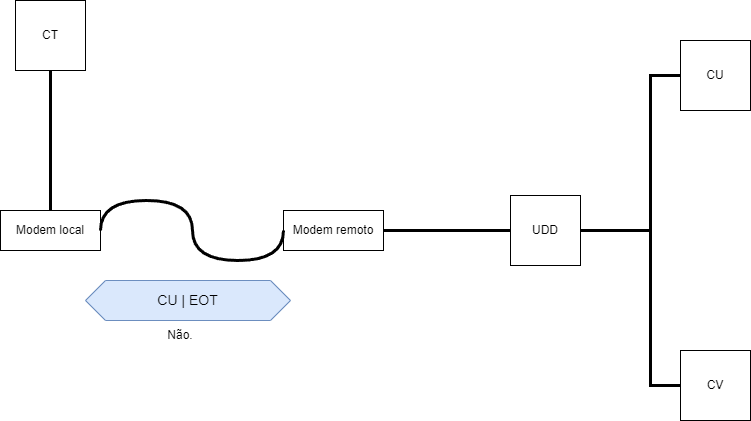

The diagram above was exported from draw.io. Its source (the exported page's mxGraphModel, read from the mxfile embedded in the PNG):
<mxGraphModel dx="792" dy="748" grid="1" gridSize="10" guides="1" tooltips="1" connect="1" arrows="1" fold="1" page="1" pageScale="1" pageWidth="827" pageHeight="1169" math="0" shadow="0">
  <root>
    <mxCell id="0" />
    <mxCell id="1" parent="0" />
    <mxCell id="N0B7f1GQi4oO9jO1ZdyZ-1" value="CT" style="whiteSpace=wrap;html=1;aspect=fixed;" vertex="1" parent="1">
      <mxGeometry x="45" y="130" width="70" height="70" as="geometry" />
    </mxCell>
    <mxCell id="N0B7f1GQi4oO9jO1ZdyZ-4" value="UDD" style="whiteSpace=wrap;html=1;aspect=fixed;" vertex="1" parent="1">
      <mxGeometry x="540" y="325" width="70" height="70" as="geometry" />
    </mxCell>
    <mxCell id="N0B7f1GQi4oO9jO1ZdyZ-5" value="CU" style="whiteSpace=wrap;html=1;aspect=fixed;" vertex="1" parent="1">
      <mxGeometry x="710" y="170" width="70" height="70" as="geometry" />
    </mxCell>
    <mxCell id="N0B7f1GQi4oO9jO1ZdyZ-6" value="CV" style="whiteSpace=wrap;html=1;aspect=fixed;" vertex="1" parent="1">
      <mxGeometry x="710" y="480" width="70" height="70" as="geometry" />
    </mxCell>
    <mxCell id="N0B7f1GQi4oO9jO1ZdyZ-7" value="" style="endArrow=none;html=1;rounded=0;exitX=0.5;exitY=1;exitDx=0;exitDy=0;entryX=0.5;entryY=0;entryDx=0;entryDy=0;strokeWidth=3;" edge="1" parent="1" source="N0B7f1GQi4oO9jO1ZdyZ-1" target="N0B7f1GQi4oO9jO1ZdyZ-12">
      <mxGeometry width="50" height="50" relative="1" as="geometry">
        <mxPoint x="380" y="410" as="sourcePoint" />
        <mxPoint x="170" y="355" as="targetPoint" />
      </mxGeometry>
    </mxCell>
    <mxCell id="N0B7f1GQi4oO9jO1ZdyZ-9" value="" style="endArrow=none;html=1;rounded=0;exitX=0;exitY=0.5;exitDx=0;exitDy=0;entryX=1;entryY=0.5;entryDx=0;entryDy=0;strokeWidth=3;" edge="1" parent="1" source="N0B7f1GQi4oO9jO1ZdyZ-4" target="N0B7f1GQi4oO9jO1ZdyZ-13">
      <mxGeometry width="50" height="50" relative="1" as="geometry">
        <mxPoint x="384" y="370" as="sourcePoint" />
        <mxPoint x="410" y="355" as="targetPoint" />
      </mxGeometry>
    </mxCell>
    <mxCell id="N0B7f1GQi4oO9jO1ZdyZ-10" value="" style="endArrow=none;html=1;rounded=0;exitX=0;exitY=0.5;exitDx=0;exitDy=0;entryX=1;entryY=0.5;entryDx=0;entryDy=0;strokeWidth=3;" edge="1" parent="1" source="N0B7f1GQi4oO9jO1ZdyZ-5" target="N0B7f1GQi4oO9jO1ZdyZ-4">
      <mxGeometry width="50" height="50" relative="1" as="geometry">
        <mxPoint x="550" y="370" as="sourcePoint" />
        <mxPoint x="464" y="370" as="targetPoint" />
        <Array as="points">
          <mxPoint x="680" y="205" />
          <mxPoint x="680" y="360" />
        </Array>
      </mxGeometry>
    </mxCell>
    <mxCell id="N0B7f1GQi4oO9jO1ZdyZ-11" value="" style="endArrow=none;html=1;rounded=0;exitX=0;exitY=0.5;exitDx=0;exitDy=0;entryX=1;entryY=0.5;entryDx=0;entryDy=0;strokeWidth=3;" edge="1" parent="1" source="N0B7f1GQi4oO9jO1ZdyZ-6" target="N0B7f1GQi4oO9jO1ZdyZ-4">
      <mxGeometry width="50" height="50" relative="1" as="geometry">
        <mxPoint x="560" y="380" as="sourcePoint" />
        <mxPoint x="474" y="380" as="targetPoint" />
        <Array as="points">
          <mxPoint x="680" y="515" />
          <mxPoint x="680" y="360" />
        </Array>
      </mxGeometry>
    </mxCell>
    <mxCell id="N0B7f1GQi4oO9jO1ZdyZ-12" value="Modem local&lt;br&gt;" style="rounded=0;whiteSpace=wrap;html=1;" vertex="1" parent="1">
      <mxGeometry x="30" y="340" width="100" height="40" as="geometry" />
    </mxCell>
    <mxCell id="N0B7f1GQi4oO9jO1ZdyZ-13" value="Modem remoto&lt;br&gt;" style="rounded=0;whiteSpace=wrap;html=1;" vertex="1" parent="1">
      <mxGeometry x="313" y="340" width="100" height="40" as="geometry" />
    </mxCell>
    <mxCell id="N0B7f1GQi4oO9jO1ZdyZ-22" value="" style="endArrow=none;html=1;rounded=0;exitX=0;exitY=0.5;exitDx=0;exitDy=0;entryX=1;entryY=0.5;entryDx=0;entryDy=0;strokeWidth=3;edgeStyle=orthogonalEdgeStyle;curved=1;" edge="1" parent="1" source="N0B7f1GQi4oO9jO1ZdyZ-13" target="N0B7f1GQi4oO9jO1ZdyZ-12">
      <mxGeometry width="50" height="50" relative="1" as="geometry">
        <mxPoint x="90" y="210" as="sourcePoint" />
        <mxPoint x="90" y="350" as="targetPoint" />
        <Array as="points">
          <mxPoint x="313" y="390" />
          <mxPoint x="222" y="390" />
          <mxPoint x="222" y="330" />
          <mxPoint x="130" y="330" />
        </Array>
      </mxGeometry>
    </mxCell>
    <mxCell id="N0B7f1GQi4oO9jO1ZdyZ-48" value="&lt;font style=&quot;font-size: 14px;&quot;&gt;CU | EOT&lt;/font&gt;" style="shape=hexagon;perimeter=hexagonPerimeter2;whiteSpace=wrap;html=1;fixedSize=1;fillColor=#dae8fc;strokeColor=#6c8ebf;" vertex="1" parent="1">
      <mxGeometry x="115" y="410" width="205" height="40" as="geometry" />
    </mxCell>
    <mxCell id="N0B7f1GQi4oO9jO1ZdyZ-49" value="Não." style="text;html=1;strokeColor=none;fillColor=none;align=center;verticalAlign=middle;whiteSpace=wrap;rounded=0;" vertex="1" parent="1">
      <mxGeometry x="180" y="450" width="60" height="30" as="geometry" />
    </mxCell>
  </root>
</mxGraphModel>